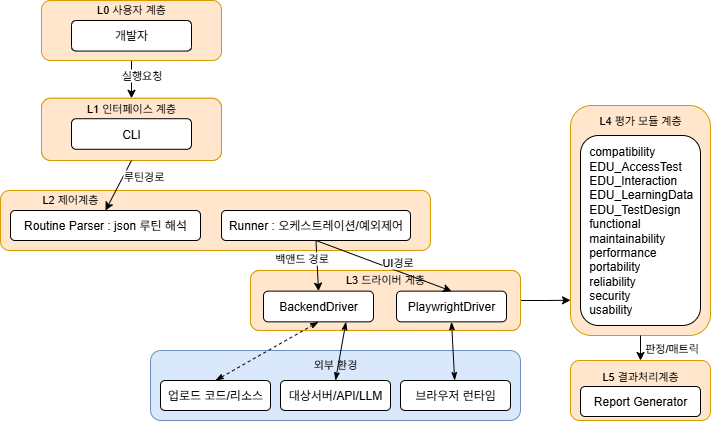

The diagram above was exported from draw.io. Its source (the exported page's mxGraphModel, read from the mxfile embedded in the PNG):
<mxGraphModel dx="1426" dy="743" grid="1" gridSize="10" guides="1" tooltips="1" connect="1" arrows="1" fold="1" page="1" pageScale="1" pageWidth="413" pageHeight="583" background="#FFFFFF" math="0" shadow="0">
  <root>
    <mxCell id="0" />
    <mxCell id="1" parent="0" />
    <mxCell id="fA4_AIayuT4R3q3Hf5pj-3" value="&lt;blockquote style=&quot;margin: 0 0 0 40px; border: none; padding: 0px;&quot;&gt;&lt;div style=&quot;&quot;&gt;&lt;span style=&quot;font-size: 11px; background-color: transparent; color: light-dark(rgb(0, 0, 0), rgb(255, 255, 255));&quot;&gt;L2 제어계층&lt;/span&gt;&lt;/div&gt;&lt;div&gt;&lt;br&gt;&lt;/div&gt;&lt;div&gt;&lt;br&gt;&lt;/div&gt;&lt;/blockquote&gt;&lt;div&gt;&lt;br&gt;&lt;/div&gt;" style="rounded=1;whiteSpace=wrap;html=1;fillColor=#ffe6cc;strokeColor=#d79b00;comic=0;enumerate=0;treeFolding=0;treeMoving=0;resizeHeight=0;resizeWidth=0;autosize=0;fixedWidth=0;absoluteArcSize=0;glass=0;shadow=0;align=left;" parent="1" vertex="1">
      <mxGeometry x="40" y="240" width="430" height="60" as="geometry" />
    </mxCell>
    <mxCell id="fA4_AIayuT4R3q3Hf5pj-27" style="edgeStyle=orthogonalEdgeStyle;rounded=0;orthogonalLoop=1;jettySize=auto;html=1;exitX=0.5;exitY=1;exitDx=0;exitDy=0;entryX=0.5;entryY=0;entryDx=0;entryDy=0;" parent="1" source="fA4_AIayuT4R3q3Hf5pj-1" target="fA4_AIayuT4R3q3Hf5pj-2" edge="1">
      <mxGeometry relative="1" as="geometry" />
    </mxCell>
    <mxCell id="fA4_AIayuT4R3q3Hf5pj-28" value="실행요청" style="edgeLabel;html=1;align=center;verticalAlign=middle;resizable=0;points=[];" parent="fA4_AIayuT4R3q3Hf5pj-27" vertex="1" connectable="0">
      <mxGeometry x="-0.2589" y="9" relative="1" as="geometry">
        <mxPoint as="offset" />
      </mxGeometry>
    </mxCell>
    <mxCell id="fA4_AIayuT4R3q3Hf5pj-1" value="&lt;font style=&quot;font-size: 11px; line-height: 130%;&quot;&gt;L0 사용자 계층&lt;/font&gt;&lt;div&gt;&lt;font style=&quot;font-size: 11px; line-height: 130%;&quot;&gt;&lt;br&gt;&lt;/font&gt;&lt;/div&gt;&lt;div&gt;&lt;br&gt;&lt;/div&gt;&lt;div&gt;&lt;font style=&quot;font-size: 11px; line-height: 130%;&quot;&gt;&lt;br&gt;&lt;/font&gt;&lt;/div&gt;" style="rounded=1;whiteSpace=wrap;html=1;fillColor=#ffe6cc;strokeColor=#d79b00;comic=0;enumerate=0;treeFolding=0;treeMoving=0;resizeHeight=0;resizeWidth=0;autosize=0;fixedWidth=0;absoluteArcSize=0;glass=0;shadow=0;align=center;movable=1;resizable=1;rotatable=1;deletable=1;editable=1;locked=0;connectable=1;" parent="1" vertex="1">
      <mxGeometry x="81" y="50" width="180" height="60" as="geometry" />
    </mxCell>
    <mxCell id="fA4_AIayuT4R3q3Hf5pj-9" value="개발자" style="rounded=1;whiteSpace=wrap;html=1;movable=1;resizable=1;rotatable=1;deletable=1;editable=1;locked=0;connectable=1;" parent="1" vertex="1">
      <mxGeometry x="111" y="69.99555555555555" width="120" height="30.55555555555556" as="geometry" />
    </mxCell>
    <mxCell id="fA4_AIayuT4R3q3Hf5pj-13" value="" style="group;fillColor=#ffe6cc;strokeColor=#d79b00;rounded=1;" parent="1" vertex="1" connectable="0">
      <mxGeometry x="81" y="147.78" width="180" height="62.22" as="geometry" />
    </mxCell>
    <mxCell id="fA4_AIayuT4R3q3Hf5pj-2" value="&lt;font style=&quot;font-size: 11px;&quot;&gt;L1 인터페이스 계층&lt;/font&gt;&lt;div&gt;&lt;span style=&quot;font-size: 11px;&quot;&gt;&lt;br&gt;&lt;/span&gt;&lt;/div&gt;&lt;div&gt;&lt;span style=&quot;font-size: 11px;&quot;&gt;&lt;br&gt;&lt;/span&gt;&lt;div&gt;&lt;br&gt;&lt;/div&gt;&lt;/div&gt;" style="rounded=1;whiteSpace=wrap;html=1;fillColor=#ffe6cc;strokeColor=#d79b00;comic=0;enumerate=0;treeFolding=0;treeMoving=0;resizeHeight=0;resizeWidth=0;autosize=0;fixedWidth=0;absoluteArcSize=0;glass=0;shadow=0;movable=1;resizable=1;rotatable=1;deletable=1;editable=1;locked=0;connectable=1;" parent="fA4_AIayuT4R3q3Hf5pj-13" vertex="1">
      <mxGeometry width="180" height="62.22" as="geometry" />
    </mxCell>
    <mxCell id="fA4_AIayuT4R3q3Hf5pj-10" value="CLI" style="rounded=1;whiteSpace=wrap;html=1;movable=1;resizable=1;rotatable=1;deletable=1;editable=1;locked=0;connectable=1;" parent="fA4_AIayuT4R3q3Hf5pj-13" vertex="1">
      <mxGeometry x="30" y="20.442222222222227" width="120" height="30.55555555555556" as="geometry" />
    </mxCell>
    <mxCell id="fA4_AIayuT4R3q3Hf5pj-14" value="Routine Parser : json 루틴 해석" style="rounded=1;whiteSpace=wrap;html=1;" parent="1" vertex="1">
      <mxGeometry x="50" y="260" width="190" height="30" as="geometry" />
    </mxCell>
    <mxCell id="fA4_AIayuT4R3q3Hf5pj-15" value="Runner : 오케스트레이션/예외제어" style="rounded=1;whiteSpace=wrap;html=1;" parent="1" vertex="1">
      <mxGeometry x="261" y="260" width="189" height="30" as="geometry" />
    </mxCell>
    <mxCell id="fA4_AIayuT4R3q3Hf5pj-25" value="" style="group" parent="1" vertex="1" connectable="0">
      <mxGeometry x="190" y="400" width="370" height="70" as="geometry" />
    </mxCell>
    <mxCell id="fA4_AIayuT4R3q3Hf5pj-7" value="&lt;font style=&quot;font-size: 11px;&quot;&gt;외부 환경&lt;/font&gt;&lt;div&gt;&lt;span style=&quot;font-size: 11px;&quot;&gt;&lt;br&gt;&lt;/span&gt;&lt;div&gt;&lt;font style=&quot;font-size: 11px;&quot;&gt;&lt;br&gt;&lt;/font&gt;&lt;/div&gt;&lt;div&gt;&lt;font style=&quot;font-size: 11px;&quot;&gt;&lt;br&gt;&lt;/font&gt;&lt;/div&gt;&lt;/div&gt;" style="rounded=1;whiteSpace=wrap;html=1;fillColor=#dae8fc;strokeColor=#6c8ebf;comic=0;enumerate=0;treeFolding=0;treeMoving=0;resizeHeight=0;resizeWidth=0;autosize=0;fixedWidth=0;absoluteArcSize=0;glass=0;shadow=0;" parent="fA4_AIayuT4R3q3Hf5pj-25" vertex="1">
      <mxGeometry width="370" height="70" as="geometry" />
    </mxCell>
    <mxCell id="fA4_AIayuT4R3q3Hf5pj-17" value="업로드 코드/리소스" style="rounded=1;whiteSpace=wrap;html=1;" parent="fA4_AIayuT4R3q3Hf5pj-25" vertex="1">
      <mxGeometry x="10" y="30" width="110" height="30" as="geometry" />
    </mxCell>
    <mxCell id="fA4_AIayuT4R3q3Hf5pj-22" value="브라우저 런타임" style="rounded=1;whiteSpace=wrap;html=1;" parent="fA4_AIayuT4R3q3Hf5pj-25" vertex="1">
      <mxGeometry x="250" y="30" width="110" height="30" as="geometry" />
    </mxCell>
    <mxCell id="fA4_AIayuT4R3q3Hf5pj-23" value="대상서버/API/LLM" style="rounded=1;whiteSpace=wrap;html=1;" parent="fA4_AIayuT4R3q3Hf5pj-25" vertex="1">
      <mxGeometry x="130" y="30" width="110" height="30" as="geometry" />
    </mxCell>
    <mxCell id="fA4_AIayuT4R3q3Hf5pj-32" style="rounded=0;orthogonalLoop=1;jettySize=auto;html=1;exitX=0.5;exitY=1;exitDx=0;exitDy=0;entryX=0.5;entryY=0;entryDx=0;entryDy=0;" parent="1" source="fA4_AIayuT4R3q3Hf5pj-2" target="fA4_AIayuT4R3q3Hf5pj-14" edge="1">
      <mxGeometry relative="1" as="geometry" />
    </mxCell>
    <mxCell id="fA4_AIayuT4R3q3Hf5pj-33" value="루틴경로" style="edgeLabel;html=1;align=center;verticalAlign=middle;resizable=0;points=[];" parent="fA4_AIayuT4R3q3Hf5pj-32" vertex="1" connectable="0">
      <mxGeometry x="-0.36" y="-2" relative="1" as="geometry">
        <mxPoint x="22" as="offset" />
      </mxGeometry>
    </mxCell>
    <mxCell id="fA4_AIayuT4R3q3Hf5pj-46" value="" style="group" parent="1" vertex="1" connectable="0">
      <mxGeometry x="610" y="410" width="140" height="60" as="geometry" />
    </mxCell>
    <mxCell id="fA4_AIayuT4R3q3Hf5pj-6" value="&lt;font style=&quot;font-size: 11px;&quot;&gt;L5 결과처리계층&lt;/font&gt;&lt;div&gt;&lt;font style=&quot;font-size: 11px;&quot;&gt;&lt;br&gt;&lt;/font&gt;&lt;/div&gt;&lt;div&gt;&lt;font style=&quot;font-size: 11px;&quot;&gt;&lt;br&gt;&lt;/font&gt;&lt;/div&gt;" style="rounded=1;whiteSpace=wrap;html=1;fillColor=#ffe6cc;strokeColor=#d79b00;comic=0;enumerate=0;treeFolding=0;treeMoving=0;resizeHeight=0;resizeWidth=0;autosize=0;fixedWidth=0;absoluteArcSize=0;glass=0;shadow=0;" parent="fA4_AIayuT4R3q3Hf5pj-46" vertex="1">
      <mxGeometry width="140" height="60" as="geometry" />
    </mxCell>
    <mxCell id="fA4_AIayuT4R3q3Hf5pj-26" value="Report Generator" style="rounded=1;whiteSpace=wrap;html=1;" parent="fA4_AIayuT4R3q3Hf5pj-46" vertex="1">
      <mxGeometry x="10" y="26" width="120" height="30" as="geometry" />
    </mxCell>
    <mxCell id="fA4_AIayuT4R3q3Hf5pj-47" value="" style="group" parent="1" vertex="1" connectable="0">
      <mxGeometry x="610" y="155" width="140" height="230" as="geometry" />
    </mxCell>
    <mxCell id="fA4_AIayuT4R3q3Hf5pj-5" value="&lt;font style=&quot;font-size: 11px;&quot;&gt;L4 평가 모듈 계층&lt;/font&gt;&lt;div&gt;&lt;span style=&quot;font-size: 11px;&quot;&gt;&lt;br&gt;&lt;/span&gt;&lt;/div&gt;&lt;div&gt;&lt;span style=&quot;font-size: 11px;&quot;&gt;&lt;br&gt;&lt;/span&gt;&lt;/div&gt;&lt;div&gt;&lt;span style=&quot;font-size: 11px;&quot;&gt;&lt;br&gt;&lt;/span&gt;&lt;/div&gt;&lt;div&gt;&lt;span style=&quot;font-size: 11px;&quot;&gt;&lt;br&gt;&lt;/span&gt;&lt;/div&gt;&lt;div&gt;&lt;span style=&quot;font-size: 11px;&quot;&gt;&lt;br&gt;&lt;/span&gt;&lt;/div&gt;&lt;div&gt;&lt;span style=&quot;font-size: 11px;&quot;&gt;&lt;br&gt;&lt;/span&gt;&lt;/div&gt;&lt;div&gt;&lt;span style=&quot;font-size: 11px;&quot;&gt;&lt;br&gt;&lt;/span&gt;&lt;/div&gt;&lt;div&gt;&lt;span style=&quot;font-size: 11px;&quot;&gt;&lt;br&gt;&lt;/span&gt;&lt;/div&gt;&lt;div&gt;&lt;span style=&quot;font-size: 11px;&quot;&gt;&lt;br&gt;&lt;/span&gt;&lt;/div&gt;&lt;div&gt;&lt;span style=&quot;font-size: 11px;&quot;&gt;&lt;br&gt;&lt;/span&gt;&lt;/div&gt;&lt;div&gt;&lt;span style=&quot;font-size: 11px;&quot;&gt;&lt;br&gt;&lt;/span&gt;&lt;div&gt;&lt;font style=&quot;font-size: 11px;&quot;&gt;&lt;br&gt;&lt;/font&gt;&lt;/div&gt;&lt;div&gt;&lt;font style=&quot;font-size: 11px;&quot;&gt;&lt;br&gt;&lt;/font&gt;&lt;/div&gt;&lt;div&gt;&lt;font style=&quot;font-size: 11px;&quot;&gt;&lt;br&gt;&lt;/font&gt;&lt;/div&gt;&lt;/div&gt;" style="rounded=1;whiteSpace=wrap;html=1;fillColor=#ffe6cc;strokeColor=#d79b00;comic=0;enumerate=0;treeFolding=0;treeMoving=0;resizeHeight=0;resizeWidth=0;autosize=0;fixedWidth=0;absoluteArcSize=0;glass=0;shadow=0;" parent="fA4_AIayuT4R3q3Hf5pj-47" vertex="1">
      <mxGeometry width="140" height="230" as="geometry" />
    </mxCell>
    <mxCell id="fA4_AIayuT4R3q3Hf5pj-24" value="&lt;div&gt;&amp;nbsp; compatibility&lt;/div&gt;&lt;div&gt;&amp;nbsp; EDU_AccessTest&lt;/div&gt;&lt;div&gt;&amp;nbsp; EDU_Interaction&lt;/div&gt;&lt;div&gt;&amp;nbsp; EDU_LearningData&lt;/div&gt;&lt;div&gt;&amp;nbsp; EDU_TestDesign&lt;/div&gt;&lt;div&gt;&amp;nbsp; functional&lt;/div&gt;&lt;div&gt;&amp;nbsp; maintainability&lt;/div&gt;&lt;div&gt;&amp;nbsp; performance&lt;/div&gt;&lt;div&gt;&amp;nbsp; portability&lt;/div&gt;&lt;div&gt;&amp;nbsp; reliability&lt;/div&gt;&lt;div&gt;&amp;nbsp; security&lt;/div&gt;&lt;div&gt;&amp;nbsp; usability&lt;/div&gt;" style="rounded=1;whiteSpace=wrap;html=1;align=left;" parent="fA4_AIayuT4R3q3Hf5pj-47" vertex="1">
      <mxGeometry x="10" y="30" width="120" height="190" as="geometry" />
    </mxCell>
    <mxCell id="fA4_AIayuT4R3q3Hf5pj-53" style="edgeStyle=orthogonalEdgeStyle;rounded=0;orthogonalLoop=1;jettySize=auto;html=1;exitX=0.5;exitY=1;exitDx=0;exitDy=0;entryX=0.5;entryY=0;entryDx=0;entryDy=0;" parent="1" source="fA4_AIayuT4R3q3Hf5pj-5" target="fA4_AIayuT4R3q3Hf5pj-6" edge="1">
      <mxGeometry relative="1" as="geometry" />
    </mxCell>
    <mxCell id="fA4_AIayuT4R3q3Hf5pj-54" value="판정/매트릭" style="edgeLabel;html=1;align=center;verticalAlign=middle;resizable=0;points=[];" parent="fA4_AIayuT4R3q3Hf5pj-53" vertex="1" connectable="0">
      <mxGeometry x="-0.3704" y="-2" relative="1" as="geometry">
        <mxPoint x="32" y="4" as="offset" />
      </mxGeometry>
    </mxCell>
    <mxCell id="fA4_AIayuT4R3q3Hf5pj-56" value="" style="group;fillColor=#ffe6cc;strokeColor=#d79b00;imageAspect=1;rounded=1;" parent="1" vertex="1" connectable="0">
      <mxGeometry x="290" y="320" width="270" height="60" as="geometry" />
    </mxCell>
    <mxCell id="fA4_AIayuT4R3q3Hf5pj-57" style="edgeStyle=orthogonalEdgeStyle;rounded=0;orthogonalLoop=1;jettySize=auto;html=1;exitX=1;exitY=0.5;exitDx=0;exitDy=0;" parent="fA4_AIayuT4R3q3Hf5pj-56" source="fA4_AIayuT4R3q3Hf5pj-4" edge="1">
      <mxGeometry relative="1" as="geometry">
        <mxPoint x="320" y="29.764705882352928" as="targetPoint" />
      </mxGeometry>
    </mxCell>
    <mxCell id="fA4_AIayuT4R3q3Hf5pj-4" value="&lt;font style=&quot;font-size: 11px;&quot;&gt;L3 드라이버 게층&lt;/font&gt;&lt;div&gt;&lt;font style=&quot;font-size: 11px;&quot;&gt;&lt;br&gt;&lt;/font&gt;&lt;/div&gt;&lt;div&gt;&lt;font style=&quot;font-size: 11px;&quot;&gt;&lt;br&gt;&lt;/font&gt;&lt;/div&gt;&lt;div&gt;&lt;font style=&quot;font-size: 11px;&quot;&gt;&lt;br&gt;&lt;/font&gt;&lt;/div&gt;" style="rounded=1;whiteSpace=wrap;html=1;fillColor=#ffe6cc;strokeColor=#d79b00;comic=0;enumerate=0;treeFolding=0;treeMoving=0;resizeHeight=0;resizeWidth=0;autosize=0;fixedWidth=0;absoluteArcSize=0;glass=0;shadow=0;" parent="fA4_AIayuT4R3q3Hf5pj-56" vertex="1">
      <mxGeometry width="270" height="60" as="geometry" />
    </mxCell>
    <mxCell id="fA4_AIayuT4R3q3Hf5pj-18" value="PlaywrightDriver" style="rounded=1;whiteSpace=wrap;html=1;" parent="fA4_AIayuT4R3q3Hf5pj-56" vertex="1">
      <mxGeometry x="146" y="20.64428571428573" width="110" height="30.714285714285715" as="geometry" />
    </mxCell>
    <mxCell id="fA4_AIayuT4R3q3Hf5pj-21" value="BackendDriver" style="rounded=1;whiteSpace=wrap;html=1;" parent="fA4_AIayuT4R3q3Hf5pj-56" vertex="1">
      <mxGeometry x="13" y="20.64428571428573" width="110" height="30.714285714285715" as="geometry" />
    </mxCell>
    <mxCell id="fA4_AIayuT4R3q3Hf5pj-43" style="rounded=0;orthogonalLoop=1;jettySize=auto;html=1;exitX=0.5;exitY=1;exitDx=0;exitDy=0;entryX=0.5;entryY=0;entryDx=0;entryDy=0;" parent="1" source="fA4_AIayuT4R3q3Hf5pj-15" target="fA4_AIayuT4R3q3Hf5pj-18" edge="1">
      <mxGeometry relative="1" as="geometry" />
    </mxCell>
    <mxCell id="fA4_AIayuT4R3q3Hf5pj-45" value="UI경로" style="edgeLabel;html=1;align=center;verticalAlign=middle;resizable=0;points=[];" parent="fA4_AIayuT4R3q3Hf5pj-43" vertex="1" connectable="0">
      <mxGeometry x="-0.1108" y="1" relative="1" as="geometry">
        <mxPoint x="21" as="offset" />
      </mxGeometry>
    </mxCell>
    <mxCell id="fA4_AIayuT4R3q3Hf5pj-42" style="rounded=0;orthogonalLoop=1;jettySize=auto;html=1;exitX=0.5;exitY=1;exitDx=0;exitDy=0;entryX=0.5;entryY=0;entryDx=0;entryDy=0;" parent="1" source="fA4_AIayuT4R3q3Hf5pj-15" target="fA4_AIayuT4R3q3Hf5pj-21" edge="1">
      <mxGeometry relative="1" as="geometry" />
    </mxCell>
    <mxCell id="fA4_AIayuT4R3q3Hf5pj-44" value="백앤드 경로" style="edgeLabel;html=1;align=center;verticalAlign=middle;resizable=0;points=[];" parent="fA4_AIayuT4R3q3Hf5pj-42" vertex="1" connectable="0">
      <mxGeometry x="-0.2759" relative="1" as="geometry">
        <mxPoint x="-16" as="offset" />
      </mxGeometry>
    </mxCell>
    <mxCell id="fA4_AIayuT4R3q3Hf5pj-50" style="rounded=0;orthogonalLoop=1;jettySize=auto;html=1;exitX=0.75;exitY=1;exitDx=0;exitDy=0;entryX=0.5;entryY=0;entryDx=0;entryDy=0;startArrow=classicThin;startFill=1;endArrow=classicThin;endFill=1;" parent="1" source="fA4_AIayuT4R3q3Hf5pj-21" target="fA4_AIayuT4R3q3Hf5pj-23" edge="1">
      <mxGeometry relative="1" as="geometry" />
    </mxCell>
    <mxCell id="fA4_AIayuT4R3q3Hf5pj-51" style="rounded=0;orthogonalLoop=1;jettySize=auto;html=1;exitX=0.5;exitY=1;exitDx=0;exitDy=0;startArrow=classicThin;startFill=1;endArrow=classicThin;endFill=1;" parent="1" source="fA4_AIayuT4R3q3Hf5pj-18" target="fA4_AIayuT4R3q3Hf5pj-22" edge="1">
      <mxGeometry relative="1" as="geometry" />
    </mxCell>
    <mxCell id="fA4_AIayuT4R3q3Hf5pj-49" style="rounded=0;orthogonalLoop=1;jettySize=auto;html=1;exitX=0.5;exitY=1;exitDx=0;exitDy=0;entryX=0.5;entryY=0;entryDx=0;entryDy=0;startArrow=classicThin;startFill=1;endArrow=classicThin;endFill=1;dashed=1;" parent="1" source="fA4_AIayuT4R3q3Hf5pj-21" target="fA4_AIayuT4R3q3Hf5pj-17" edge="1">
      <mxGeometry relative="1" as="geometry" />
    </mxCell>
  </root>
</mxGraphModel>